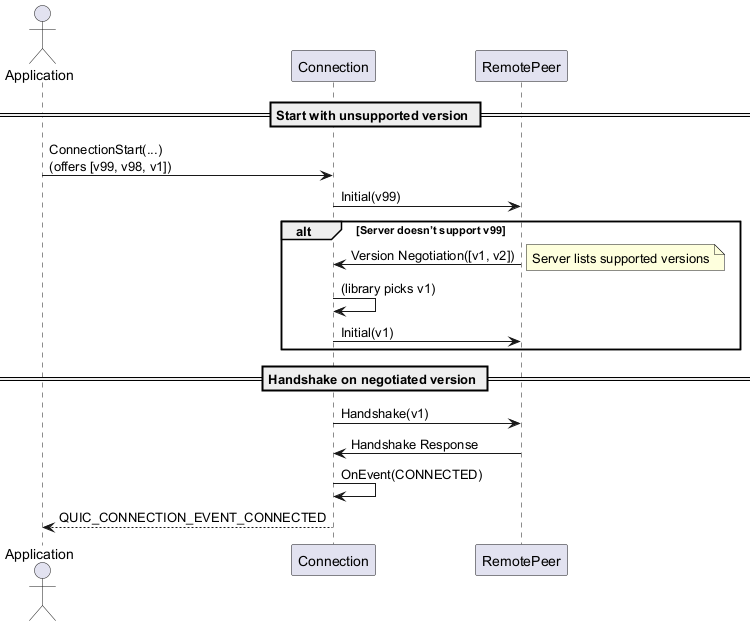

The diagram above was rendered by PlantUML. Its source (embedded in the PNG):
@startuml
actor Application
participant Connection as C
participant RemotePeer as S

== Start with unsupported version ==
Application -> C : ConnectionStart(...)\n(offers [v99, v98, v1])
C -> S : Initial(v99)
alt Server doesn’t support v99
    S -> C : Version Negotiation([v1, v2])
    note right: Server lists supported versions
    C -> C : (library picks v1)
    C -> S : Initial(v1)
end

== Handshake on negotiated version ==
C -> S : Handshake(v1)
S -> C : Handshake Response
C -> C : OnEvent(CONNECTED)
C --> Application : QUIC_CONNECTION_EVENT_CONNECTED
@enduml